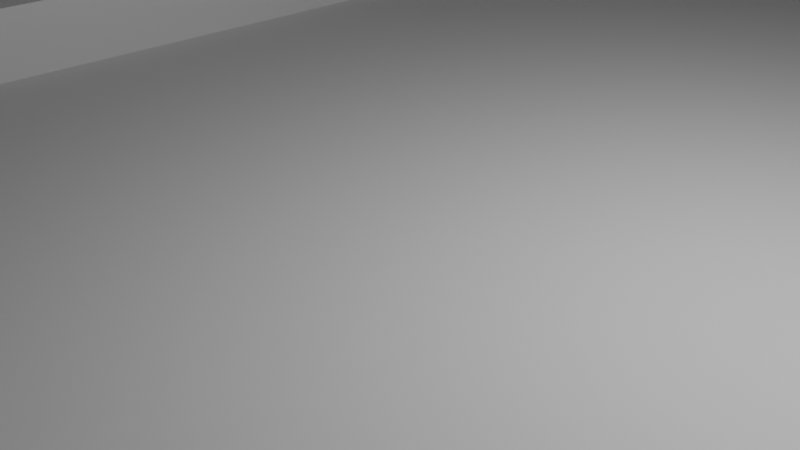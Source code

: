 # Source: City.blend  (saved by Blender 4.2.66; exported with 4.5.12 LTS)
import bpy
from mathutils import Matrix  # noqa: F401  (used for matrix-valued properties, if any)

bpy.ops.wm.read_factory_settings(use_empty=True)
scene = bpy.context.scene
scene.name = 'Scene'

# ---- collections
col_collection = bpy.data.collections.new('Collection'); scene.collection.children.link(col_collection)

# ---- world
world_world = bpy.data.worlds.new('World'); scene.world = world_world
world_world.use_nodes = True; world_world.node_tree.nodes.clear()
_N = world_world.node_tree.nodes; _L = world_world.node_tree.links
n0 = _N.new('ShaderNodeOutputWorld'); n0.name = 'World Output'; n0.location = (300, 300)
n1 = _N.new('ShaderNodeBackground'); n1.name = 'Background'; n1.location = (10, 300)
n1.inputs[0].default_value = (0.05088, 0.05088, 0.05088, 1.0)
_L.new(n1.outputs[0], n0.inputs[0])
n0.is_active_output = True
world_world.color = (0.05088, 0.05088, 0.05088)
world_world.sun_shadow_jitter_overblur = 0.0

# ---- cameras
cam_camera = bpy.data.cameras.new('Camera')
cam_camera.clip_end = 100.0
cam_camera.ortho_scale = 7.314

# ---- lights
light_light = bpy.data.lights.new('Light', 'POINT')
light_light.energy = 1000.0
light_light.shadow_soft_size = 0.1

# ---- meshes
me_plane = bpy.data.meshes.new('Plane')
me_plane.from_pydata([(-10.0, -50.0, 1.0), (10.0, -50.0, 1.0), (-10.0, 50.0, 1.0), (10.0, 50.0, 1.0), (-34.22, -99.97, 1.0), (34.22, -99.97, 1.0), (-34.22, 73.42, 1.0), (34.22, 73.42, 1.0), (-6.667, -45.92, 0.0), (-6.667, 45.92, 0.0), (6.667, -45.92, 0.0), (6.667, 45.92, 0.0), (-6.667, -45.92, 1.0), (-6.667, 45.92, 1.0), (6.667, -45.92, 1.0), (6.667, 45.92, 1.0)], [], [(1, 0, 4, 5), (3, 1, 5, 7), (2, 3, 7, 6), (12, 0, 1, 14), (2, 13, 15, 3), (15, 14, 1, 3), (0, 2, 6, 4), (13, 2, 0, 12), (9, 8, 10, 11), (8, 9, 13, 12), (11, 10, 14, 15), (10, 8, 12, 14), (9, 11, 15, 13)])
_uv = me_plane.uv_layers.new(name='UVMap')
_uv.uv.foreach_set('vector', [0.2597, 0.2923, 0.1466, 0.2923, 0.009638, 0.009638, 0.3967, 0.009638, 0.2597, 0.8579, 0.2597, 0.2923, 0.3967, 0.009638, 0.3967, 0.9904, 0.1466, 0.8579, 0.2597, 0.8579, 0.3967, 0.9904, 0.009638, 0.9904, 0.1655, 0.3154, 0.1466, 0.2923, 0.2597, 0.2923, 0.2409, 0.3154, 0.1466, 0.8579, 0.1655, 0.8348, 0.2409, 0.8348, 0.2597, 0.8579, 0.2409, 0.8348, 0.2409, 0.3154, 0.2597, 0.2923, 0.2597, 0.8579, 0.1466, 0.2923, 0.1466, 0.8579, 0.009638, 0.9904, 0.009638, 0.009638, 0.1655, 0.8348, 0.1466, 0.8579, 0.1466, 0.2923, 0.1655, 0.3154, 0.416, 0.529, 0.416, 0.009638, 0.4914, 0.009638, 0.4914, 0.529, 0.5163, 0.009638, 0.5163, 0.529, 0.5107, 0.529, 0.5107, 0.009638, 0.5413, 0.009638, 0.5413, 0.529, 0.5356, 0.529, 0.5356, 0.009638, 0.5413, 0.5483, 0.5413, 0.6237, 0.5356, 0.6237, 0.5356, 0.5483, 0.5413, 0.643, 0.5413, 0.7184, 0.5356, 0.7184, 0.5356, 0.643])
me_plane.update()
me_cube_001 = bpy.data.meshes.new('Cube.001')
me_cube_001.from_pydata([(-22.0, -96.94, 1.0), (-22.0, -96.94, 227.0), (-22.0, -52.94, 1.0), (-22.0, -52.94, 227.0), (22.0, -96.94, 1.0), (22.0, -96.94, 227.0), (22.0, -52.94, 1.0), (22.0, -52.94, 227.0)], [], [(0, 1, 3, 2), (2, 3, 7, 6), (6, 7, 5, 4), (4, 5, 1, 0), (2, 6, 4, 0), (7, 3, 1, 5)])
_uv = me_cube_001.uv_layers.new(name='UVMap')
_uv.uv.foreach_set('vector', [0.375, 0.0, 0.625, 0.0, 0.625, 0.25, 0.375, 0.25, 0.375, 0.25, 0.625, 0.25, 0.625, 0.5, 0.375, 0.5, 0.375, 0.5, 0.625, 0.5, 0.625, 0.75, 0.375, 0.75, 0.375, 0.75, 0.625, 0.75, 0.625, 1.0, 0.375, 1.0, 0.125, 0.5, 0.375, 0.5, 0.375, 0.75, 0.125, 0.75, 0.625, 0.5, 0.875, 0.5, 0.875, 0.75, 0.625, 0.75])
me_cube_001.update()
me_cube_002 = bpy.data.meshes.new('Cube.002')
me_cube_002.from_pydata([(-30.0, -54.2, -1.0), (-30.0, -54.2, 1.0), (-30.0, -30.0, -1.0), (-30.0, -30.0, 1.0), (-8.676, -54.2, -1.0), (-8.676, -54.2, 1.0), (-8.676, -30.0, -1.0), (-8.676, -30.0, 1.0), (-30.0, -30.0, -1.0), (-30.0, -30.0, 0.2597), (-30.0, -12.42, -1.0), (-30.0, -12.42, 0.2597), (-10.0, -30.0, -1.0), (-10.0, -30.0, 0.2597), (-10.0, -12.42, -1.0), (-10.0, -12.42, 0.2597), (-30.0, -12.42, -1.0), (-30.0, -12.42, 0.5392), (-30.0, 15.15, -1.0), (-30.0, 15.15, 0.5392), (-12.19, -12.42, -1.0), (-12.19, -12.42, 0.5392), (-12.19, 15.15, -1.0), (-12.19, 15.15, 0.5392), (-30.0, 15.15, -1.0), (-30.0, 15.15, 1.242), (-30.0, 30.0, -1.0), (-30.0, 30.0, 1.242), (-10.0, 15.15, -1.0), (-10.0, 15.15, 1.242), (-10.0, 30.0, -1.0), (-10.0, 30.0, 1.242), (-30.0, 30.0, -1.0), (-30.0, 30.0, 0.6888), (-30.0, 45.84, -1.0), (-30.0, 45.84, 0.6888), (-8.296, 30.0, -1.0), (-8.296, 30.0, 0.6888), (-8.296, 45.84, -1.0), (-8.296, 45.84, 0.6888), (-30.0, 45.84, -1.0), (-30.0, 45.84, 1.082), (-30.0, 78.69, -1.0), (-30.0, 78.69, 1.082), (-11.69, 45.84, -1.0), (-11.69, 45.84, 1.082), (-11.69, 78.69, -1.0), (-11.69, 78.69, 1.082)], [], [(0, 1, 3, 2), (2, 3, 7, 6), (6, 7, 5, 4), (4, 5, 1, 0), (7, 3, 1, 5), (8, 9, 11, 10), (10, 11, 15, 14), (14, 15, 13, 12), (12, 13, 9, 8), (15, 11, 9, 13), (16, 17, 19, 18), (18, 19, 23, 22), (22, 23, 21, 20), (20, 21, 17, 16), (23, 19, 17, 21), (24, 25, 27, 26), (26, 27, 31, 30), (30, 31, 29, 28), (28, 29, 25, 24), (31, 27, 25, 29), (32, 33, 35, 34), (34, 35, 39, 38), (38, 39, 37, 36), (36, 37, 33, 32), (39, 35, 33, 37), (40, 41, 43, 42), (42, 43, 47, 46), (46, 47, 45, 44), (44, 45, 41, 40), (47, 43, 41, 45)])
_uv = me_cube_002.uv_layers.new(name='UVMap')
_uv.uv.foreach_set('vector', [0.05, 0.0375, 0.05, 0.6396, 0.2139, 0.6396, 0.2139, 0.0375, 0.7625, 0.7625, 0.7625, 0.9632, 0.9836, 0.9632, 0.9836, 0.7625, 0.2139, 0.0375, 0.2139, 0.6396, 0.05, 0.6396, 0.05, 0.0375, 0.9836, 0.7625, 0.9836, 0.9632, 0.7625, 0.9632, 0.7625, 0.7625, 0.5896, 0.9836, 0.5896, 0.7625, 0.7125, 0.7625, 0.7125, 0.9836, 0.2139, 0.0375, 0.2139, 0.4167, 0.333, 0.4167, 0.333, 0.0375, 0.7625, 0.7625, 0.7625, 0.8889, 0.9698, 0.8889, 0.9698, 0.7625, 0.333, 0.0375, 0.333, 0.4167, 0.2139, 0.4167, 0.2139, 0.0375, 0.9698, 0.7625, 0.9698, 0.8889, 0.7625, 0.8889, 0.7625, 0.7625, 0.5003, 0.9698, 0.5003, 0.7625, 0.5896, 0.7625, 0.5896, 0.9698, 0.333, 0.0375, 0.333, 0.5009, 0.5197, 0.5009, 0.5197, 0.0375, 0.7625, 0.7625, 0.7625, 0.917, 0.9471, 0.917, 0.9471, 0.7625, 0.5197, 0.0375, 0.5197, 0.5009, 0.333, 0.5009, 0.333, 0.0375, 0.9471, 0.7625, 0.9471, 0.917, 0.7625, 0.917, 0.7625, 0.7625, 0.3602, 0.9471, 0.3602, 0.7625, 0.5003, 0.7625, 0.5003, 0.9471, 0.5197, 0.0375, 0.5197, 0.7125, 0.6202, 0.7125, 0.6202, 0.0375, 0.7625, 0.7625, 0.7625, 0.9875, 0.9698, 0.9875, 0.9698, 0.7625, 0.6202, 0.0375, 0.6202, 0.7125, 0.5197, 0.7125, 0.5197, 0.0375, 0.9698, 0.7625, 0.9698, 0.9875, 0.7625, 0.9875, 0.7625, 0.7625, 0.2848, 0.9698, 0.2848, 0.7625, 0.3602, 0.7625, 0.3602, 0.9698, 0.6202, 0.0375, 0.6202, 0.5459, 0.7275, 0.5459, 0.7275, 0.0375, 0.7625, 0.7625, 0.7625, 0.932, 0.9875, 0.932, 0.9875, 0.7625, 0.7275, 0.0375, 0.7275, 0.5459, 0.6202, 0.5459, 0.6202, 0.0375, 0.9875, 0.7625, 0.9875, 0.932, 0.7625, 0.932, 0.7625, 0.7625, 0.2044, 0.9875, 0.2044, 0.7625, 0.2848, 0.7625, 0.2848, 0.9875, 0.7275, 0.0375, 0.7275, 0.6644, 0.95, 0.6644, 0.95, 0.0375, 0.7625, 0.7625, 0.7625, 0.9715, 0.9523, 0.9715, 0.9523, 0.7625, 0.95, 0.0375, 0.95, 0.6644, 0.7275, 0.6644, 0.7275, 0.0375, 0.9523, 0.7625, 0.9523, 0.9715, 0.7625, 0.9715, 0.7625, 0.7625, 0.0375, 0.9523, 0.0375, 0.7625, 0.2044, 0.7625, 0.2044, 0.9523])
me_cube_002.update()

# ---- objects
ob_light = bpy.data.objects.new('Light', light_light)
ob_camera = bpy.data.objects.new('Camera', cam_camera)
ob_plane = bpy.data.objects.new('Plane', me_plane)
ob_cube = bpy.data.objects.new('Cube', me_cube_001)
ob_cube_001 = bpy.data.objects.new('Cube.001', me_cube_002)

# ---- transforms, parenting, visibility, modifiers, constraints
ob_light.location = (4.076, 1.005, 5.904)
ob_light.rotation_euler = (0.6503, 0.05522, 1.866)
ob_light.lock_rotations_4d = False
ob_light.empty_display_type = 'ARROWS'
ob_light.color = (0.0, 0.0, 0.0, 0.0)
ob_light.lineart.crease_threshold = 0.0
ob_camera.location = (7.359, -6.926, 4.958)
ob_camera.rotation_euler = (1.109, 0.0, 0.8149)
ob_camera.lock_rotations_4d = False
ob_camera.empty_display_type = 'ARROWS'
ob_camera.color = (0.0, 0.0, 0.0, 0.0)
ob_camera.display_type = 'WIRE'
ob_camera.lineart.crease_threshold = 0.0
ob_plane.location = (0.0, 0.0, 0.0)
ob_cube.location = (0.0, 0.0, 0.0)
ob_cube_001.location = (0.0, 0.0, 41.5)
ob_cube_001.scale = (1.0, 1.0, 40.0)

# ---- collection membership
col_collection.objects.link(ob_light)
col_collection.objects.link(ob_camera)
col_collection.objects.link(ob_plane)
col_collection.objects.link(ob_cube)
col_collection.objects.link(ob_cube_001)

# ---- scene / render settings (as saved in the file)
scene.camera = ob_camera
scene.frame_start = 1; scene.frame_end = 250; scene.frame_set(5)
scene.render.engine = 'BLENDER_EEVEE_NEXT'
bpy.context.view_layer.update()
